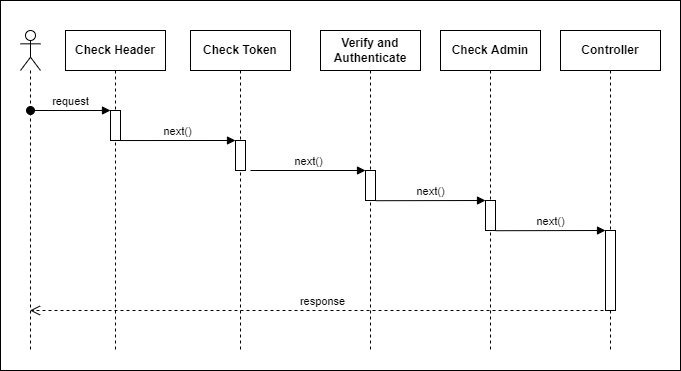

The diagram above was exported from draw.io. Its source (the exported page's mxGraphModel, read from the mxfile embedded in the PNG):
<mxGraphModel dx="869" dy="424" grid="1" gridSize="10" guides="1" tooltips="1" connect="1" arrows="1" fold="1" page="1" pageScale="1" pageWidth="850" pageHeight="1100" math="0" shadow="0">
  <root>
    <mxCell id="0" />
    <mxCell id="1" parent="0" />
    <mxCell id="Owh2W2btYcLh2NM9V95E-29" value="" style="html=1;dropTarget=0;" parent="1" vertex="1">
      <mxGeometry x="20" y="290" width="680" height="370" as="geometry" />
    </mxCell>
    <mxCell id="Owh2W2btYcLh2NM9V95E-17" value="&lt;span style=&quot;font-weight: 700;&quot;&gt;Verify and&lt;/span&gt;&lt;br style=&quot;padding: 0px; margin: 0px; font-weight: 700;&quot;&gt;&lt;span style=&quot;font-weight: 700;&quot;&gt;Authenticate&lt;/span&gt;" style="shape=umlLifeline;perimeter=lifelinePerimeter;whiteSpace=wrap;html=1;container=1;collapsible=0;recursiveResize=0;outlineConnect=0;" parent="1" vertex="1">
      <mxGeometry x="340" y="320" width="100" height="320" as="geometry" />
    </mxCell>
    <mxCell id="Owh2W2btYcLh2NM9V95E-11" value="" style="html=1;points=[];perimeter=orthogonalPerimeter;" parent="Owh2W2btYcLh2NM9V95E-17" vertex="1">
      <mxGeometry x="45" y="140" width="10" height="30" as="geometry" />
    </mxCell>
    <mxCell id="Owh2W2btYcLh2NM9V95E-16" value="&lt;span style=&quot;font-weight: 700;&quot;&gt;Check Token&lt;/span&gt;" style="shape=umlLifeline;perimeter=lifelinePerimeter;whiteSpace=wrap;html=1;container=1;collapsible=0;recursiveResize=0;outlineConnect=0;" parent="1" vertex="1">
      <mxGeometry x="210" y="320" width="100" height="320" as="geometry" />
    </mxCell>
    <mxCell id="Owh2W2btYcLh2NM9V95E-5" value="" style="html=1;points=[];perimeter=orthogonalPerimeter;" parent="Owh2W2btYcLh2NM9V95E-16" vertex="1">
      <mxGeometry x="45" y="110" width="10" height="30" as="geometry" />
    </mxCell>
    <mxCell id="Owh2W2btYcLh2NM9V95E-15" value="&lt;span style=&quot;font-weight: 700;&quot;&gt;Check Header&lt;/span&gt;" style="shape=umlLifeline;perimeter=lifelinePerimeter;whiteSpace=wrap;html=1;container=1;collapsible=0;recursiveResize=0;outlineConnect=0;" parent="1" vertex="1">
      <mxGeometry x="85" y="320" width="100" height="320" as="geometry" />
    </mxCell>
    <mxCell id="Owh2W2btYcLh2NM9V95E-2" value="" style="html=1;points=[];perimeter=orthogonalPerimeter;" parent="1" vertex="1">
      <mxGeometry x="130" y="400" width="10" height="30" as="geometry" />
    </mxCell>
    <mxCell id="Owh2W2btYcLh2NM9V95E-3" value="request" style="html=1;verticalAlign=bottom;startArrow=oval;endArrow=block;startSize=8;rounded=0;" parent="1" target="Owh2W2btYcLh2NM9V95E-2" edge="1">
      <mxGeometry relative="1" as="geometry">
        <mxPoint x="50" y="400" as="sourcePoint" />
      </mxGeometry>
    </mxCell>
    <mxCell id="Owh2W2btYcLh2NM9V95E-6" value="next()" style="html=1;verticalAlign=bottom;endArrow=block;entryX=0;entryY=0;rounded=0;exitX=1.049;exitY=1.001;exitDx=0;exitDy=0;exitPerimeter=0;" parent="1" source="Owh2W2btYcLh2NM9V95E-2" target="Owh2W2btYcLh2NM9V95E-5" edge="1">
      <mxGeometry relative="1" as="geometry">
        <mxPoint x="180" y="440" as="sourcePoint" />
      </mxGeometry>
    </mxCell>
    <mxCell id="Owh2W2btYcLh2NM9V95E-12" value="next()" style="html=1;verticalAlign=bottom;endArrow=block;entryX=0;entryY=0;rounded=0;" parent="1" target="Owh2W2btYcLh2NM9V95E-11" edge="1">
      <mxGeometry relative="1" as="geometry">
        <mxPoint x="270" y="460" as="sourcePoint" />
      </mxGeometry>
    </mxCell>
    <mxCell id="Owh2W2btYcLh2NM9V95E-18" value="&lt;b&gt;Check Admin&lt;/b&gt;" style="shape=umlLifeline;perimeter=lifelinePerimeter;whiteSpace=wrap;html=1;container=1;collapsible=0;recursiveResize=0;outlineConnect=0;" parent="1" vertex="1">
      <mxGeometry x="460" y="320" width="100" height="320" as="geometry" />
    </mxCell>
    <mxCell id="Owh2W2btYcLh2NM9V95E-19" value="" style="html=1;points=[];perimeter=orthogonalPerimeter;" parent="Owh2W2btYcLh2NM9V95E-18" vertex="1">
      <mxGeometry x="45" y="170" width="10" height="30" as="geometry" />
    </mxCell>
    <mxCell id="Owh2W2btYcLh2NM9V95E-20" value="next()" style="html=1;verticalAlign=bottom;endArrow=block;entryX=0;entryY=0;rounded=0;exitX=1.008;exitY=1.007;exitDx=0;exitDy=0;exitPerimeter=0;" parent="1" source="Owh2W2btYcLh2NM9V95E-11" target="Owh2W2btYcLh2NM9V95E-19" edge="1">
      <mxGeometry relative="1" as="geometry">
        <mxPoint x="435" y="520" as="sourcePoint" />
      </mxGeometry>
    </mxCell>
    <mxCell id="Owh2W2btYcLh2NM9V95E-22" value="&lt;b&gt;Controller&lt;/b&gt;" style="shape=umlLifeline;perimeter=lifelinePerimeter;whiteSpace=wrap;html=1;container=1;collapsible=0;recursiveResize=0;outlineConnect=0;" parent="1" vertex="1">
      <mxGeometry x="580" y="320" width="100" height="320" as="geometry" />
    </mxCell>
    <mxCell id="Owh2W2btYcLh2NM9V95E-23" value="" style="html=1;points=[];perimeter=orthogonalPerimeter;" parent="Owh2W2btYcLh2NM9V95E-22" vertex="1">
      <mxGeometry x="45" y="200" width="10" height="80" as="geometry" />
    </mxCell>
    <mxCell id="Owh2W2btYcLh2NM9V95E-25" value="response" style="html=1;verticalAlign=bottom;endArrow=open;dashed=1;endSize=8;rounded=0;" parent="Owh2W2btYcLh2NM9V95E-22" edge="1" target="Owh2W2btYcLh2NM9V95E-26">
      <mxGeometry relative="1" as="geometry">
        <mxPoint x="-645.1896551724138" y="279.9999999999999" as="targetPoint" />
        <mxPoint x="55" y="280" as="sourcePoint" />
      </mxGeometry>
    </mxCell>
    <mxCell id="Owh2W2btYcLh2NM9V95E-26" value="" style="shape=umlLifeline;participant=umlActor;perimeter=lifelinePerimeter;whiteSpace=wrap;html=1;container=1;collapsible=0;recursiveResize=0;verticalAlign=top;spacingTop=36;outlineConnect=0;" parent="1" vertex="1">
      <mxGeometry x="40" y="320" width="20" height="320" as="geometry" />
    </mxCell>
    <mxCell id="wwcXcvUkMfKVfbTPu60I-3" value="next()" style="html=1;verticalAlign=bottom;endArrow=block;entryX=0;entryY=0;rounded=0;exitX=1.008;exitY=1.007;exitDx=0;exitDy=0;exitPerimeter=0;" parent="1" edge="1">
      <mxGeometry relative="1" as="geometry">
        <mxPoint x="515.08" y="520.2099999999999" as="sourcePoint" />
        <mxPoint x="625" y="519.9999999999999" as="targetPoint" />
      </mxGeometry>
    </mxCell>
  </root>
</mxGraphModel>